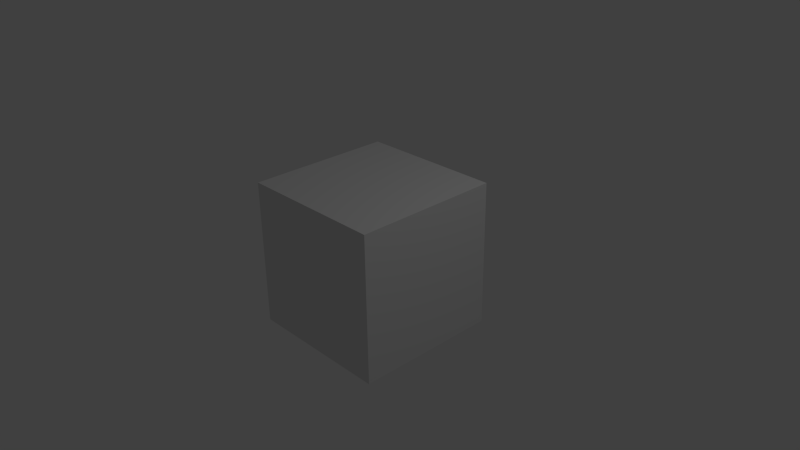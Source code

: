 # Source: ablend.blend  (saved by Blender 2.64.0; exported with 4.5.12 LTS)
import bpy
from mathutils import Matrix  # noqa: F401  (used for matrix-valued properties, if any)

bpy.ops.wm.read_factory_settings(use_empty=True)
scene = bpy.context.scene
scene.name = 'Scene'

# ---- collections
col_collection_1 = bpy.data.collections.new('Collection 1'); scene.collection.children.link(col_collection_1)

# ---- materials (node trees are filled in below, after node groups)
mat_material = bpy.data.materials.new('Material')
mat_material.alpha_threshold = 0.0
mat_material.use_transparent_shadow = False
mat_material.roughness = 0.5
mat_material.line_color = (0.0, 0.0, 0.0, 1.0)

# ---- material node trees

# ---- world
world_world = bpy.data.worlds.new('World'); scene.world = world_world
world_world.color = (0.05088, 0.05088, 0.05088)
world_world.use_sun_shadow = False
world_world.sun_shadow_jitter_overblur = 0.0
world_world.cycles.sampling_method = 'MANUAL'
world_world.cycles.sample_map_resolution = 256

# ---- cameras
cam_camera = bpy.data.cameras.new('Camera')
cam_camera.clip_end = 100.0
cam_camera.lens = 35.0
cam_camera.sensor_width = 32.0
cam_camera.sensor_height = 18.0
cam_camera.ortho_scale = 7.314
cam_camera.dof.focus_distance = 0.0
cam_camera.dof.aperture_fstop = 128.0

# ---- lights
light_lamp = bpy.data.lights.new('Lamp', 'POINT')
light_lamp.transmission_factor = 0.0
light_lamp.cutoff_distance = 30.0
light_lamp.energy = 100.0
light_lamp.shadow_buffer_clip_start = 1.001
light_lamp.shadow_soft_size = 1.0
light_lamp.shadow_maximum_resolution = 0.006
light_lamp.use_absolute_resolution = True
light_lamp.cycles.use_multiple_importance_sampling = False

# ---- meshes
me_cube = bpy.data.meshes.new('Cube')
me_cube.from_pydata([(1.0, 1.0, -1.0), (1.0, -1.0, -1.0), (-1.0, -1.0, -1.0), (-1.0, 1.0, -1.0), (1.0, 1.0, 1.0), (1.0, -1.0, 1.0), (-1.0, -1.0, 1.0), (-1.0, 1.0, 1.0)], [], [(0, 1, 2, 3), (4, 7, 6, 5), (0, 4, 5, 1), (1, 5, 6, 2), (2, 6, 7, 3), (4, 0, 3, 7)])
_uv = me_cube.uv_layers.new(name='UVMap')
_uv.uv.foreach_set('vector', [0.9912, 1.001, 0.9912, 0.0009764, -0.008789, 0.0009765, -0.008789, 1.001, 0.9961, 1.005, -0.003906, 1.005, -0.003907, 0.004883, 0.9961, 0.004883, 0.9961, 0.004883, 0.9961, 1.005, -0.003907, 1.005, -0.003906, 0.004883, 1.001, 0.004883, 1.001, 1.005, 0.0009762, 1.005, 0.0009764, 0.004883, 8.941e-08, 0.0, 1.788e-07, 1.0, 1.0, 1.0, 1.0, 0.0, 0.9961, 1.006, 0.9961, 0.005859, -0.003906, 0.005859, -0.003906, 1.006])
me_cube.materials.append(mat_material)
me_cube.use_remesh_preserve_volume = False
me_cube.use_remesh_preserve_attributes = False
me_cube.use_mirror_vertex_groups = False
me_cube.update()

# ---- objects
ob_cube = bpy.data.objects.new('Cube', me_cube)
ob_lamp = bpy.data.objects.new('Lamp', light_lamp)
ob_camera = bpy.data.objects.new('Camera', cam_camera)

# ---- transforms, parenting, visibility, modifiers, constraints
ob_cube.location = (0.0, 0.0, 0.0)
ob_cube.lock_rotations_4d = False
ob_cube.empty_display_type = 'ARROWS'
ob_cube.lineart.crease_threshold = 0.0
ob_lamp.location = (4.076, 1.005, 5.904)
ob_lamp.rotation_euler = (0.6503, 0.05522, 1.866)
ob_lamp.lock_rotations_4d = False
ob_lamp.empty_display_type = 'ARROWS'
ob_lamp.color = (0.0, 0.0, 0.0, 0.0)
ob_lamp.lineart.crease_threshold = 0.0
ob_camera.location = (7.481, -6.508, 5.344)
ob_camera.rotation_euler = (1.109, 0.01082, 0.8149)
ob_camera.lock_rotations_4d = False
ob_camera.empty_display_type = 'ARROWS'
ob_camera.color = (0.0, 0.0, 0.0, 0.0)
ob_camera.display_type = 'WIRE'
ob_camera.lineart.crease_threshold = 0.0

# ---- collection membership
col_collection_1.objects.link(ob_cube)
col_collection_1.objects.link(ob_lamp)
col_collection_1.objects.link(ob_camera)

# ---- scene / render settings (as saved in the file)
scene.camera = ob_camera
scene.frame_start = 1; scene.frame_end = 250; scene.frame_set(1)
scene.render.engine = 'BLENDER_EEVEE_NEXT'
scene.render.image_settings.color_mode = 'RGB'
scene.render.image_settings.compression = 90
scene.render.resolution_percentage = 50
scene.render.dither_intensity = 0.0
scene.render.bake_margin = 2
scene.render.bake_bias = 0.0
scene.cycles.use_denoising = False
scene.cycles.samples = 10
scene.cycles.sampling_pattern = 'TABULATED_SOBOL'
scene.cycles.light_sampling_threshold = 0.0
scene.cycles.use_adaptive_sampling = False
scene.cycles.use_light_tree = False
scene.cycles.blur_glossy = 0.0
scene.cycles.volume_bounces = 1
scene.cycles.pixel_filter_type = 'GAUSSIAN'
scene.cycles.sample_clamp_indirect = 0.0
scene.view_settings.view_transform = 'Standard'
bpy.context.view_layer.update()

